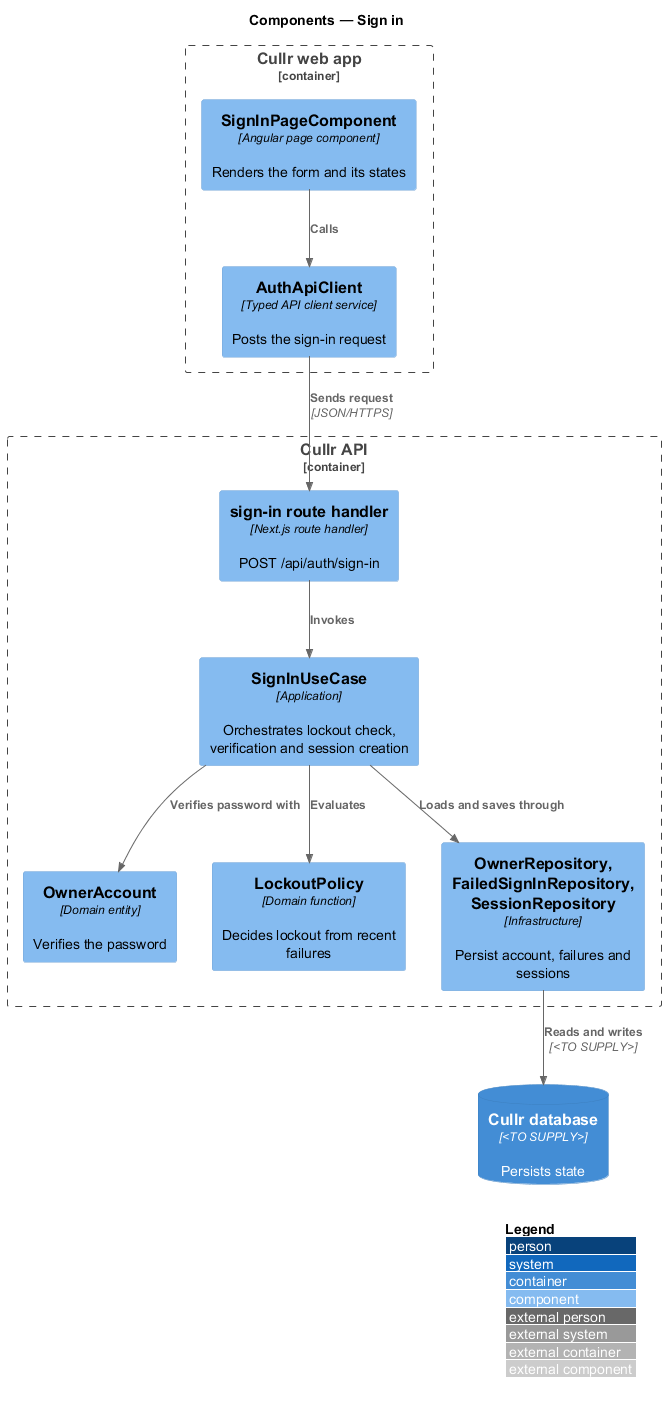

The diagram above was rendered by PlantUML. Its source (embedded in the PNG):
@startuml
!include <C4/C4_Component>
LAYOUT_WITH_LEGEND()
title Components — Sign in

Container_Boundary(spa, "Cullr web app") {
  Component(page, "SignInPageComponent", "Angular page component", "Renders the form and its states")
  Component(client, "AuthApiClient", "Typed API client service", "Posts the sign-in request")
}
Container_Boundary(api, "Cullr API") {
  Component(route, "sign-in route handler", "Next.js route handler", "POST /api/auth/sign-in")
  Component(uc, "SignInUseCase", "Application", "Orchestrates lockout check, verification and session creation")
  Component(owner, "OwnerAccount", "Domain entity", "Verifies the password")
  Component(lock, "LockoutPolicy", "Domain function", "Decides lockout from recent failures")
  Component(repo, "OwnerRepository, FailedSignInRepository, SessionRepository", "Infrastructure", "Persist account, failures and sessions")
}
ContainerDb(db, "Cullr database", "<TO SUPPLY>", "Persists state")

Rel(page, client, "Calls")
Rel(client, route, "Sends request", "JSON/HTTPS")
Rel(route, uc, "Invokes")
Rel(uc, owner, "Verifies password with")
Rel(uc, lock, "Evaluates")
Rel(uc, repo, "Loads and saves through")
Rel(repo, db, "Reads and writes", "<TO SUPPLY>")
@enduml